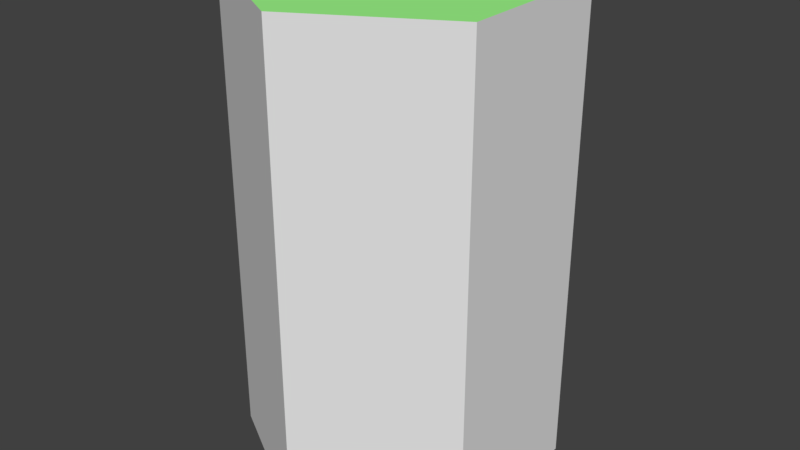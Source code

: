 # Source: GroundMesh.blend  (saved by Blender 2.79.0; exported with 4.5.12 LTS)
import bpy
from mathutils import Matrix  # noqa: F401  (used for matrix-valued properties, if any)

bpy.ops.wm.read_factory_settings(use_empty=True)
scene = bpy.context.scene
scene.name = 'Scene'

# ---- collections
col_collection_1 = bpy.data.collections.new('Collection 1'); scene.collection.children.link(col_collection_1)

# ---- materials (node trees are filled in below, after node groups)
mat_grassy = bpy.data.materials.new('Grassy')
mat_grassy.alpha_threshold = 0.0
mat_grassy.use_transparent_shadow = False
mat_grassy.diffuse_color = (0.3473, 0.9563, 0.2558, 1.0)
mat_grassy.roughness = 0.5
mat_sides = bpy.data.materials.new('Sides')
mat_sides.alpha_threshold = 0.0
mat_sides.use_transparent_shadow = False
mat_sides.roughness = 0.5

# ---- material node trees

# ---- world
world_world = bpy.data.worlds.new('World'); scene.world = world_world
world_world.color = (0.05088, 0.05088, 0.05088)
world_world.use_sun_shadow = False
world_world.sun_shadow_jitter_overblur = 0.0
world_world.cycles.sampling_method = 'MANUAL'

# ---- meshes
me_circle = bpy.data.meshes.new('Circle')
me_circle.from_pydata([(0.0, 1.0, 0.0), (-0.866, 0.5, 0.0), (-0.866, -0.5, 0.0), (8.742e-08, -1.0, 0.0), (0.866, -0.5, 0.0), (0.866, 0.5, 0.0), (8.97e-09, 0.5485, 0.0), (-0.475, 0.2743, 0.0), (-0.475, -0.2743, 0.0), (5.692e-08, -0.5485, 0.0), (0.475, -0.2743, 0.0), (0.475, 0.2743, 0.0), (-0.866, 0.5, -3.006), (0.0, 1.0, -3.006), (-0.866, -0.5, -3.006), (8.742e-08, -1.0, -3.006), (0.866, -0.5, -3.006), (0.866, 0.5, -3.006)], [], [(7, 8, 9, 10, 11, 6), (3, 4, 10, 9), (4, 5, 11, 10), (5, 0, 6, 11), (0, 1, 7, 6), (1, 2, 8, 7), (2, 3, 9, 8), (1, 12, 14, 2), (4, 16, 17, 5), (2, 14, 15, 3), (0, 13, 12, 1), (5, 17, 13, 0), (3, 15, 16, 4)])
me_circle.polygons.foreach_set('material_index', [0, 0, 0, 0, 0, 0, 0, 1, 1, 1, 1, 1, 1])
_uv = me_circle.uv_layers.new(name='UVMap')
_uv.uv.foreach_set('vector', [0.6705, 0.6371, 0.433, 0.7742, 0.1956, 0.6371, 0.1956, 0.3629, 0.433, 0.2258, 0.6705, 0.3629, 9.304e-05, 0.75, 9.322e-05, 0.25, 0.1956, 0.3629, 0.1956, 0.6371, 9.322e-05, 0.25, 0.433, 9.304e-05, 0.433, 0.2258, 0.1956, 0.3629, 0.433, 9.304e-05, 0.866, 0.25, 0.6705, 0.3629, 0.433, 0.2258, 0.866, 0.25, 0.866, 0.75, 0.6705, 0.6371, 0.6705, 0.3629, 0.866, 0.75, 0.433, 0.9999, 0.433, 0.7742, 0.6705, 0.6371, 0.433, 0.9999, 9.304e-05, 0.75, 0.1956, 0.6371, 0.433, 0.7742, 0.9959, 0.3153, 0.1528, 0.2944, 0.1421, 0.7289, 0.9852, 0.7498, 0.9852, 0.7498, 0.1421, 0.7289, 0.1528, 0.2944, 0.9959, 0.3153, 0.9812, 0.9088, 0.1381, 0.8879, 0.1474, 0.5116, 0.9906, 0.5325, 0.9906, 0.5325, 0.1474, 0.5116, 0.1381, 0.8879, 0.9812, 0.9088, 0.9999, 0.1562, 0.1568, 0.1353, 0.1474, 0.5116, 0.9906, 0.5325, 0.9906, 0.5325, 0.1474, 0.5116, 0.1568, 0.1353, 0.9999, 0.1562])
me_circle.materials.append(mat_grassy)
me_circle.materials.append(mat_sides)
me_circle.use_remesh_preserve_volume = False
me_circle.use_remesh_preserve_attributes = False
me_circle.use_mirror_vertex_groups = False
me_circle.update()

# ---- objects
ob_circle = bpy.data.objects.new('Circle', me_circle)

# ---- transforms, parenting, visibility, modifiers, constraints
ob_circle.location = (0.0, 0.0, 0.0)
ob_circle.lineart.crease_threshold = 0.0

# ---- collection membership
col_collection_1.objects.link(ob_circle)

# ---- scene / render settings (as saved in the file)
scene.frame_start = 1; scene.frame_end = 250; scene.frame_set(0)
scene.render.engine = 'BLENDER_EEVEE_NEXT'
scene.render.resolution_percentage = 50
scene.render.dither_intensity = 0.0
scene.cycles.use_denoising = False
scene.cycles.samples = 128
scene.cycles.sampling_pattern = 'TABULATED_SOBOL'
scene.cycles.use_adaptive_sampling = False
scene.cycles.use_light_tree = False
scene.cycles.blur_glossy = 0.0
scene.cycles.sample_clamp_indirect = 0.0
scene.view_settings.view_transform = 'Standard'
bpy.context.view_layer.update()

# ---- added for rendering (the .blend has no active camera and no usable light): camera, sun
cam_auto = bpy.data.cameras.new('AutoCamera')
cam_auto.lens = 50.0
cam_auto.sensor_width = 36.0
cam_auto.clip_end = 1000.0
ob_auto_camera = bpy.data.objects.new('AutoCamera', cam_auto)
scene.collection.objects.link(ob_auto_camera)
ob_auto_camera.location = (3.70524, -4.44629, 1.46107)
ob_auto_camera.rotation_euler = (1.09748, -7.21219e-08, 0.694738)
scene.camera = ob_auto_camera
light_auto_sun = bpy.data.lights.new('AutoSun', 'SUN')
light_auto_sun.energy = 3.0
light_auto_sun.angle = 0.0523599
ob_auto_sun = bpy.data.objects.new('AutoSun', light_auto_sun)
scene.collection.objects.link(ob_auto_sun)
ob_auto_sun.rotation_euler = (0.872665, 0.174533, 0.523599)
bpy.context.view_layer.update()
